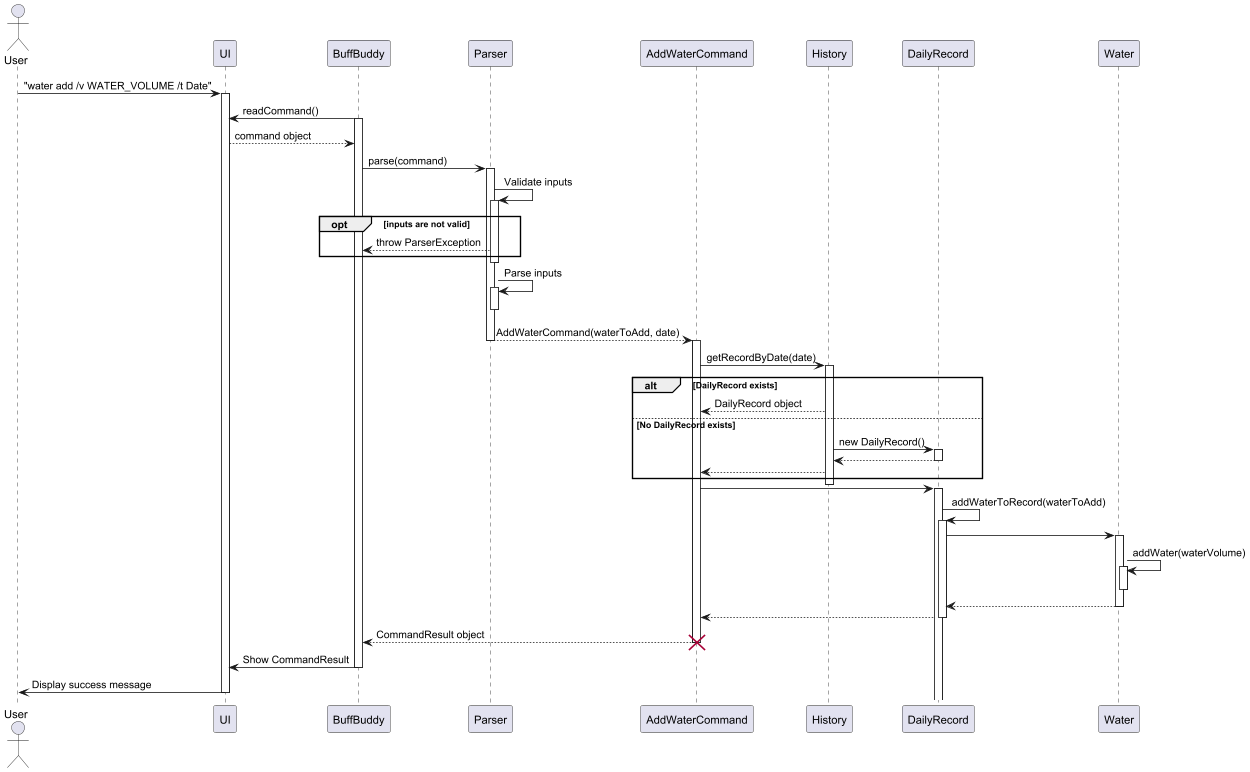

The diagram above was rendered by PlantUML. Its source (embedded in the PNG):
@startuml
actor User
participant "UI" as UI
participant "BuffBuddy" as BB
participant "Parser" as Parser
participant "AddWaterCommand" as AddCmd
participant "History" as History
participant "DailyRecord" as DailyRec

User -> UI: "water add /v WATER_VOLUME /t Date"
activate UI
BB -> UI: readCommand()
activate BB
UI --> BB: command object
BB -> Parser: parse(command)
activate Parser

Parser -> Parser : Validate inputs
activate Parser
opt inputs are not valid
    Parser --> BB : throw ParserException
    end
deactivate Parser

Parser -> Parser : Parse inputs
activate Parser
deactivate Parser
Parser --> AddCmd: AddWaterCommand(waterToAdd, date)
deactivate Parser

activate AddCmd

AddCmd -> History: getRecordByDate(date)
activate History

alt DailyRecord exists
  History --> AddCmd: DailyRecord object
else No DailyRecord exists
  History -> DailyRec: new DailyRecord()
  activate DailyRec
  DailyRec --> History
  deactivate DailyRec
  History --> AddCmd
end
deactivate History

AddCmd -> DailyRec:
activate DailyRec

DailyRec -> DailyRec: addWaterToRecord(waterToAdd)
activate DailyRec
DailyRec -> Water
activate Water
Water -> Water: addWater(waterVolume)
activate Water
deactivate Water
Water --> DailyRec
deactivate Water


DailyRec --> AddCmd
deactivate DailyRec

AddCmd --> BB: CommandResult object
deactivate AddCmd
destroy AddCmd

BB -> UI: Show CommandResult
deactivate BB

UI -> User: Display success message
deactivate UI
@enduml